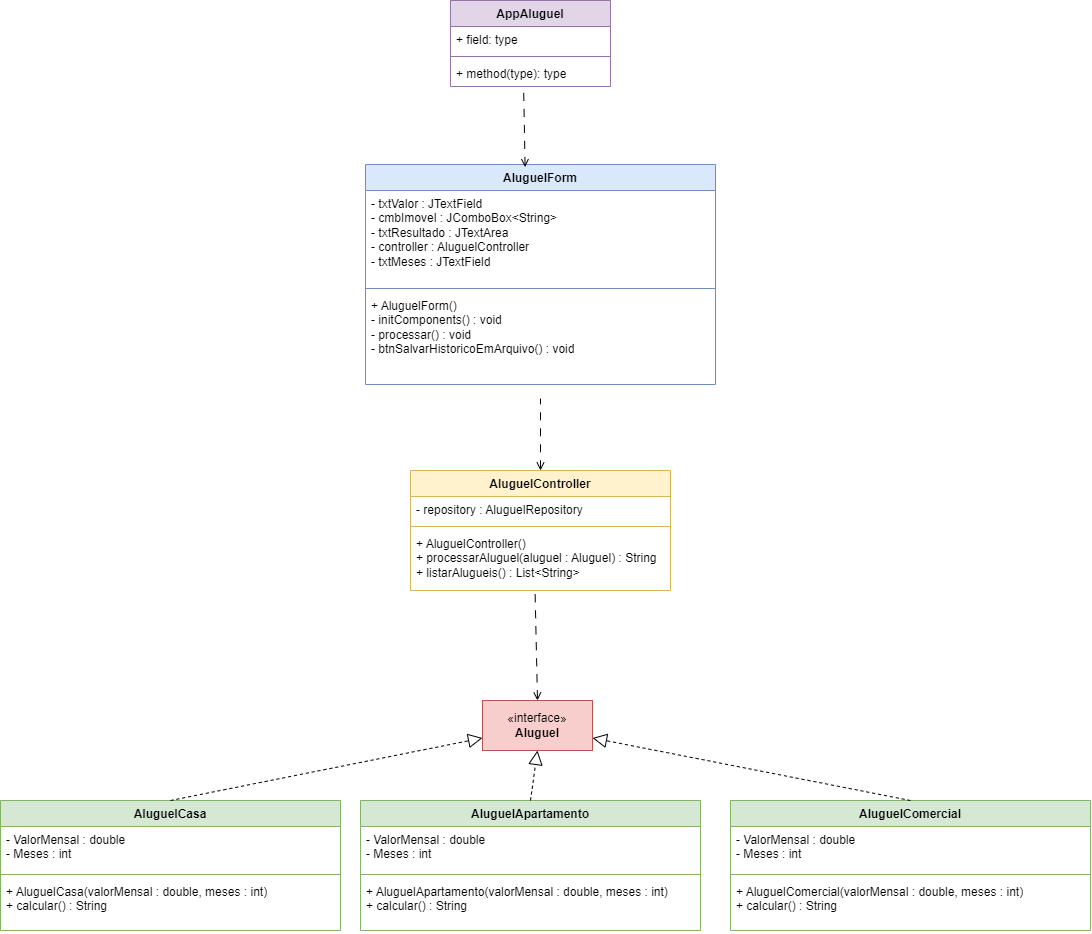

The diagram above was exported from draw.io. Its source (the exported page's mxGraphModel, read from the mxfile embedded in the PNG):
<mxGraphModel dx="1970" dy="1763" grid="1" gridSize="10" guides="1" tooltips="1" connect="1" arrows="1" fold="1" page="1" pageScale="1" pageWidth="850" pageHeight="1100" math="0" shadow="0">
  <root>
    <mxCell id="0" />
    <mxCell id="1" parent="0" />
    <mxCell id="2" value="AppAluguel" style="swimlane;fontStyle=1;align=center;verticalAlign=top;childLayout=stackLayout;horizontal=1;startSize=26;horizontalStack=0;resizeParent=1;resizeParentMax=0;resizeLast=0;collapsible=1;marginBottom=0;whiteSpace=wrap;html=1;fillColor=#e1d5e7;strokeColor=#9673a6;" parent="1" vertex="1">
      <mxGeometry x="280" y="-250" width="160" height="86" as="geometry" />
    </mxCell>
    <mxCell id="3" value="+ field: type" style="text;strokeColor=none;fillColor=none;align=left;verticalAlign=top;spacingLeft=4;spacingRight=4;overflow=hidden;rotatable=0;points=[[0,0.5],[1,0.5]];portConstraint=eastwest;whiteSpace=wrap;html=1;" parent="2" vertex="1">
      <mxGeometry y="26" width="160" height="26" as="geometry" />
    </mxCell>
    <mxCell id="4" value="" style="line;strokeWidth=1;fillColor=none;align=left;verticalAlign=middle;spacingTop=-1;spacingLeft=3;spacingRight=3;rotatable=0;labelPosition=right;points=[];portConstraint=eastwest;strokeColor=inherit;" parent="2" vertex="1">
      <mxGeometry y="52" width="160" height="8" as="geometry" />
    </mxCell>
    <mxCell id="5" value="+ method(type): type" style="text;strokeColor=none;fillColor=none;align=left;verticalAlign=top;spacingLeft=4;spacingRight=4;overflow=hidden;rotatable=0;points=[[0,0.5],[1,0.5]];portConstraint=eastwest;whiteSpace=wrap;html=1;" parent="2" vertex="1">
      <mxGeometry y="60" width="160" height="26" as="geometry" />
    </mxCell>
    <mxCell id="6" value="AluguelController" style="swimlane;fontStyle=1;align=center;verticalAlign=top;childLayout=stackLayout;horizontal=1;startSize=26;horizontalStack=0;resizeParent=1;resizeParentMax=0;resizeLast=0;collapsible=1;marginBottom=0;whiteSpace=wrap;html=1;fillColor=#fff2cc;strokeColor=#d6b656;" parent="1" vertex="1">
      <mxGeometry x="240" y="220" width="260" height="120" as="geometry" />
    </mxCell>
    <mxCell id="7" value="- repository : AluguelRepository" style="text;strokeColor=none;fillColor=none;align=left;verticalAlign=top;spacingLeft=4;spacingRight=4;overflow=hidden;rotatable=0;points=[[0,0.5],[1,0.5]];portConstraint=eastwest;whiteSpace=wrap;html=1;" parent="6" vertex="1">
      <mxGeometry y="26" width="260" height="26" as="geometry" />
    </mxCell>
    <mxCell id="8" value="" style="line;strokeWidth=1;fillColor=none;align=left;verticalAlign=middle;spacingTop=-1;spacingLeft=3;spacingRight=3;rotatable=0;labelPosition=right;points=[];portConstraint=eastwest;strokeColor=inherit;" parent="6" vertex="1">
      <mxGeometry y="52" width="260" height="8" as="geometry" />
    </mxCell>
    <mxCell id="9" value="&lt;font style=&quot;color: rgb(0, 0, 0);&quot;&gt;+ AluguelController()&lt;/font&gt;&lt;div&gt;&lt;font style=&quot;color: rgb(0, 0, 0);&quot;&gt;+ processarAluguel(aluguel : Aluguel) : String&lt;/font&gt;&lt;/div&gt;&lt;div&gt;&lt;font style=&quot;color: rgb(0, 0, 0);&quot;&gt;+ listarAlugueis() : List&amp;lt;String&amp;gt;&lt;/font&gt;&lt;/div&gt;" style="text;strokeColor=none;fillColor=none;align=left;verticalAlign=top;spacingLeft=4;spacingRight=4;overflow=hidden;rotatable=0;points=[[0,0.5],[1,0.5]];portConstraint=eastwest;whiteSpace=wrap;html=1;" parent="6" vertex="1">
      <mxGeometry y="60" width="260" height="60" as="geometry" />
    </mxCell>
    <mxCell id="10" value="AluguelForm" style="swimlane;fontStyle=1;align=center;verticalAlign=top;childLayout=stackLayout;horizontal=1;startSize=26;horizontalStack=0;resizeParent=1;resizeParentMax=0;resizeLast=0;collapsible=1;marginBottom=0;whiteSpace=wrap;html=1;fillColor=#dae8fc;strokeColor=#6c8ebf;" parent="1" vertex="1">
      <mxGeometry x="195" y="-86" width="350" height="220" as="geometry" />
    </mxCell>
    <mxCell id="11" value="&lt;font style=&quot;color: rgb(0, 0, 0);&quot;&gt;- txtValor : JTextField&lt;/font&gt;&lt;div&gt;&lt;font style=&quot;color: rgb(0, 0, 0);&quot;&gt;- cmbImovel : JComboBox&amp;lt;String&amp;gt;&lt;/font&gt;&lt;/div&gt;&lt;div&gt;&lt;font style=&quot;color: rgb(0, 0, 0);&quot;&gt;- txtResultado : JTextArea&lt;/font&gt;&lt;/div&gt;&lt;div&gt;&lt;font style=&quot;color: rgb(0, 0, 0);&quot;&gt;- controller : AluguelController&lt;/font&gt;&lt;/div&gt;&lt;div&gt;&lt;font style=&quot;color: rgb(0, 0, 0);&quot;&gt;- txtMeses : JTextField&lt;/font&gt;&lt;/div&gt;" style="text;strokeColor=none;fillColor=none;align=left;verticalAlign=top;spacingLeft=4;spacingRight=4;overflow=hidden;rotatable=0;points=[[0,0.5],[1,0.5]];portConstraint=eastwest;whiteSpace=wrap;html=1;" parent="10" vertex="1">
      <mxGeometry y="26" width="350" height="94" as="geometry" />
    </mxCell>
    <mxCell id="12" value="" style="line;strokeWidth=1;fillColor=none;align=left;verticalAlign=middle;spacingTop=-1;spacingLeft=3;spacingRight=3;rotatable=0;labelPosition=right;points=[];portConstraint=eastwest;strokeColor=inherit;" parent="10" vertex="1">
      <mxGeometry y="120" width="350" height="8" as="geometry" />
    </mxCell>
    <mxCell id="13" value="&lt;font style=&quot;color: rgb(0, 0, 0);&quot;&gt;+ AluguelForm()&lt;/font&gt;&lt;div&gt;&lt;font style=&quot;color: rgb(0, 0, 0);&quot;&gt;- initComponents() : void&lt;/font&gt;&lt;/div&gt;&lt;div&gt;&lt;font style=&quot;color: rgb(0, 0, 0);&quot;&gt;- processar() : void&lt;/font&gt;&lt;/div&gt;&lt;div&gt;&lt;font style=&quot;color: rgb(0, 0, 0);&quot;&gt;- btnSalvarHistoricoEmArquivo() : void&lt;/font&gt;&lt;/div&gt;" style="text;strokeColor=none;fillColor=none;align=left;verticalAlign=top;spacingLeft=4;spacingRight=4;overflow=hidden;rotatable=0;points=[[0,0.5],[1,0.5]];portConstraint=eastwest;whiteSpace=wrap;html=1;" parent="10" vertex="1">
      <mxGeometry y="128" width="350" height="92" as="geometry" />
    </mxCell>
    <mxCell id="14" value="«interface»&lt;br&gt;&lt;b&gt;Aluguel&lt;/b&gt;" style="html=1;whiteSpace=wrap;fillColor=#f8cecc;strokeColor=#b85450;" parent="1" vertex="1">
      <mxGeometry x="312" y="450" width="110" height="50" as="geometry" />
    </mxCell>
    <mxCell id="15" value="AluguelComercial" style="swimlane;fontStyle=1;align=center;verticalAlign=top;childLayout=stackLayout;horizontal=1;startSize=26;horizontalStack=0;resizeParent=1;resizeParentMax=0;resizeLast=0;collapsible=1;marginBottom=0;whiteSpace=wrap;html=1;fillColor=#d5e8d4;strokeColor=#82b366;" parent="1" vertex="1">
      <mxGeometry x="560" y="550" width="360" height="130" as="geometry" />
    </mxCell>
    <mxCell id="16" value="&lt;font style=&quot;scrollbar-color: light-dark(#e2e2e2, #4b4b4b)&lt;br/&gt;&#09;&#09;&#09;&#09;&#09;light-dark(#fbfbfb, var(--dark-panel-color)); color: rgb(0, 0, 0);&quot;&gt;- ValorMensal : double&lt;/font&gt;&lt;div style=&quot;scrollbar-color: light-dark(#e2e2e2, #4b4b4b)&lt;br/&gt;&#09;&#09;&#09;&#09;&#09;light-dark(#fbfbfb, var(--dark-panel-color));&quot;&gt;&lt;font style=&quot;scrollbar-color: light-dark(#e2e2e2, #4b4b4b)&lt;br/&gt;&#09;&#09;&#09;&#09;&#09;light-dark(#fbfbfb, var(--dark-panel-color)); color: rgb(0, 0, 0);&quot;&gt;- Meses : int&lt;/font&gt;&lt;/div&gt;" style="text;strokeColor=none;fillColor=none;align=left;verticalAlign=top;spacingLeft=4;spacingRight=4;overflow=hidden;rotatable=0;points=[[0,0.5],[1,0.5]];portConstraint=eastwest;whiteSpace=wrap;html=1;" parent="15" vertex="1">
      <mxGeometry y="26" width="360" height="44" as="geometry" />
    </mxCell>
    <mxCell id="17" value="" style="line;strokeWidth=1;fillColor=none;align=left;verticalAlign=middle;spacingTop=-1;spacingLeft=3;spacingRight=3;rotatable=0;labelPosition=right;points=[];portConstraint=eastwest;strokeColor=inherit;" parent="15" vertex="1">
      <mxGeometry y="70" width="360" height="8" as="geometry" />
    </mxCell>
    <mxCell id="18" value="+ AluguelComercial(valorMensal : double, meses : int)&lt;div&gt;+ calcular() : String&lt;/div&gt;" style="text;strokeColor=none;fillColor=none;align=left;verticalAlign=top;spacingLeft=4;spacingRight=4;overflow=hidden;rotatable=0;points=[[0,0.5],[1,0.5]];portConstraint=eastwest;whiteSpace=wrap;html=1;" parent="15" vertex="1">
      <mxGeometry y="78" width="360" height="52" as="geometry" />
    </mxCell>
    <mxCell id="19" value="AluguelApartamento" style="swimlane;fontStyle=1;align=center;verticalAlign=top;childLayout=stackLayout;horizontal=1;startSize=26;horizontalStack=0;resizeParent=1;resizeParentMax=0;resizeLast=0;collapsible=1;marginBottom=0;whiteSpace=wrap;html=1;fillColor=#d5e8d4;strokeColor=#82b366;" parent="1" vertex="1">
      <mxGeometry x="190" y="550" width="340" height="130" as="geometry" />
    </mxCell>
    <mxCell id="20" value="&lt;font style=&quot;scrollbar-color: light-dark(#e2e2e2, #4b4b4b)&lt;br/&gt;&#09;&#09;&#09;&#09;&#09;light-dark(#fbfbfb, var(--dark-panel-color)); color: rgb(0, 0, 0);&quot;&gt;- ValorMensal : double&lt;/font&gt;&lt;div style=&quot;scrollbar-color: light-dark(#e2e2e2, #4b4b4b)&lt;br/&gt;&#09;&#09;&#09;&#09;&#09;light-dark(#fbfbfb, var(--dark-panel-color));&quot;&gt;&lt;font style=&quot;scrollbar-color: light-dark(#e2e2e2, #4b4b4b)&lt;br/&gt;&#09;&#09;&#09;&#09;&#09;light-dark(#fbfbfb, var(--dark-panel-color)); color: rgb(0, 0, 0);&quot;&gt;- Meses : int&lt;/font&gt;&lt;/div&gt;" style="text;strokeColor=none;fillColor=none;align=left;verticalAlign=top;spacingLeft=4;spacingRight=4;overflow=hidden;rotatable=0;points=[[0,0.5],[1,0.5]];portConstraint=eastwest;whiteSpace=wrap;html=1;" parent="19" vertex="1">
      <mxGeometry y="26" width="340" height="44" as="geometry" />
    </mxCell>
    <mxCell id="21" value="" style="line;strokeWidth=1;fillColor=none;align=left;verticalAlign=middle;spacingTop=-1;spacingLeft=3;spacingRight=3;rotatable=0;labelPosition=right;points=[];portConstraint=eastwest;strokeColor=inherit;" parent="19" vertex="1">
      <mxGeometry y="70" width="340" height="8" as="geometry" />
    </mxCell>
    <mxCell id="22" value="+ AluguelApartamento(valorMensal : double, meses : int)&lt;div&gt;+ calcular() : String&lt;/div&gt;" style="text;strokeColor=none;fillColor=none;align=left;verticalAlign=top;spacingLeft=4;spacingRight=4;overflow=hidden;rotatable=0;points=[[0,0.5],[1,0.5]];portConstraint=eastwest;whiteSpace=wrap;html=1;" parent="19" vertex="1">
      <mxGeometry y="78" width="340" height="52" as="geometry" />
    </mxCell>
    <mxCell id="23" value="AluguelCasa" style="swimlane;fontStyle=1;align=center;verticalAlign=top;childLayout=stackLayout;horizontal=1;startSize=26;horizontalStack=0;resizeParent=1;resizeParentMax=0;resizeLast=0;collapsible=1;marginBottom=0;whiteSpace=wrap;html=1;fillColor=#d5e8d4;strokeColor=#82b366;" parent="1" vertex="1">
      <mxGeometry x="-170" y="550" width="340" height="130" as="geometry" />
    </mxCell>
    <mxCell id="24" value="&lt;font style=&quot;color: rgb(0, 0, 0);&quot;&gt;- ValorMensal : double&lt;/font&gt;&lt;div&gt;&lt;font style=&quot;color: rgb(0, 0, 0);&quot;&gt;- Meses : int&lt;/font&gt;&lt;/div&gt;" style="text;strokeColor=none;fillColor=none;align=left;verticalAlign=top;spacingLeft=4;spacingRight=4;overflow=hidden;rotatable=0;points=[[0,0.5],[1,0.5]];portConstraint=eastwest;whiteSpace=wrap;html=1;" parent="23" vertex="1">
      <mxGeometry y="26" width="340" height="44" as="geometry" />
    </mxCell>
    <mxCell id="25" value="" style="line;strokeWidth=1;fillColor=none;align=left;verticalAlign=middle;spacingTop=-1;spacingLeft=3;spacingRight=3;rotatable=0;labelPosition=right;points=[];portConstraint=eastwest;strokeColor=inherit;" parent="23" vertex="1">
      <mxGeometry y="70" width="340" height="8" as="geometry" />
    </mxCell>
    <mxCell id="26" value="+ AluguelCasa(valorMensal : double, meses : int)&lt;div&gt;+ calcular() : String&lt;/div&gt;" style="text;strokeColor=none;fillColor=none;align=left;verticalAlign=top;spacingLeft=4;spacingRight=4;overflow=hidden;rotatable=0;points=[[0,0.5],[1,0.5]];portConstraint=eastwest;whiteSpace=wrap;html=1;" parent="23" vertex="1">
      <mxGeometry y="78" width="340" height="52" as="geometry" />
    </mxCell>
    <mxCell id="27" value="" style="endArrow=block;dashed=1;endFill=0;endSize=12;html=1;entryX=0.5;entryY=1;entryDx=0;entryDy=0;exitX=0.5;exitY=0;exitDx=0;exitDy=0;" parent="1" source="19" target="14" edge="1">
      <mxGeometry width="160" relative="1" as="geometry">
        <mxPoint x="350" y="610" as="sourcePoint" />
        <mxPoint x="510" y="610" as="targetPoint" />
      </mxGeometry>
    </mxCell>
    <mxCell id="28" value="" style="endArrow=block;dashed=1;endFill=0;endSize=12;html=1;entryX=0;entryY=0.75;entryDx=0;entryDy=0;exitX=0.5;exitY=0;exitDx=0;exitDy=0;" parent="1" source="23" target="14" edge="1">
      <mxGeometry width="160" relative="1" as="geometry">
        <mxPoint x="375" y="560" as="sourcePoint" />
        <mxPoint x="375" y="510" as="targetPoint" />
      </mxGeometry>
    </mxCell>
    <mxCell id="29" value="" style="endArrow=block;dashed=1;endFill=0;endSize=12;html=1;entryX=1;entryY=0.75;entryDx=0;entryDy=0;exitX=0.5;exitY=0;exitDx=0;exitDy=0;" parent="1" source="15" target="14" edge="1">
      <mxGeometry width="160" relative="1" as="geometry">
        <mxPoint x="385" y="570" as="sourcePoint" />
        <mxPoint x="385" y="520" as="targetPoint" />
      </mxGeometry>
    </mxCell>
    <mxCell id="36" style="edgeStyle=none;html=1;entryX=0.457;entryY=1.02;entryDx=0;entryDy=0;entryPerimeter=0;dashed=1;dashPattern=8 8;endArrow=none;endFill=0;startArrow=open;startFill=0;exitX=0.456;exitY=0.012;exitDx=0;exitDy=0;exitPerimeter=0;" parent="1" source="10" target="5" edge="1">
      <mxGeometry relative="1" as="geometry">
        <mxPoint x="363" y="180" as="sourcePoint" />
        <mxPoint x="360" y="150" as="targetPoint" />
      </mxGeometry>
    </mxCell>
    <mxCell id="37" style="edgeStyle=none;html=1;exitX=0.5;exitY=0;exitDx=0;exitDy=0;entryX=0.479;entryY=0.993;entryDx=0;entryDy=0;entryPerimeter=0;dashed=1;dashPattern=8 8;endArrow=none;endFill=0;startArrow=open;startFill=0;" parent="1" source="14" target="9" edge="1">
      <mxGeometry relative="1" as="geometry">
        <mxPoint x="370" y="220" as="sourcePoint" />
        <mxPoint x="370" y="160" as="targetPoint" />
      </mxGeometry>
    </mxCell>
    <mxCell id="38" style="edgeStyle=none;html=1;entryX=0.5;entryY=1.154;entryDx=0;entryDy=0;entryPerimeter=0;dashed=1;dashPattern=8 8;endArrow=none;endFill=0;startArrow=open;startFill=0;" parent="1" source="6" target="13" edge="1">
      <mxGeometry relative="1" as="geometry">
        <mxPoint x="380" y="230" as="sourcePoint" />
        <mxPoint x="380" y="170" as="targetPoint" />
      </mxGeometry>
    </mxCell>
  </root>
</mxGraphModel>